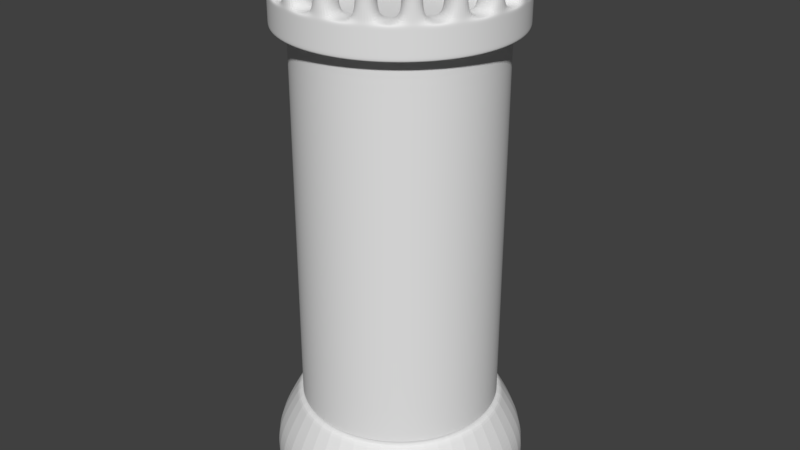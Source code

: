 # Source: Rook.blend  (saved by Blender 2.79.0; exported with 4.5.12 LTS)
import bpy
from mathutils import Matrix  # noqa: F401  (used for matrix-valued properties, if any)

bpy.ops.wm.read_factory_settings(use_empty=True)
scene = bpy.context.scene
scene.name = 'Scene'

# ---- collections
col_collection_1 = bpy.data.collections.new('Collection 1'); scene.collection.children.link(col_collection_1)

# ---- world
world_world = bpy.data.worlds.new('World'); scene.world = world_world
world_world.color = (0.05088, 0.05088, 0.05088)
world_world.use_sun_shadow = False
world_world.sun_shadow_jitter_overblur = 0.0
world_world.cycles.sampling_method = 'MANUAL'

# ---- meshes
me_cylinder = bpy.data.meshes.new('Cylinder')
me_cylinder.from_pydata([(0.0, 1.0, 0.2), (0.866, 0.5, 0.2), (0.866, -0.5, 0.2), (-8.742e-08, -1.0, 0.2), (-0.866, -0.5, 0.2), (-0.866, 0.5, 0.2), (0.0, 1.0, 0.0), (0.866, 0.5, 0.0), (0.866, -0.5, 0.0), (-8.742e-08, -1.0, 0.0), (-0.866, -0.5, 0.0), (-0.866, 0.5, 0.0), (0.6928, 0.4, 0.5), (-5.324e-10, 0.8, 0.5), (0.6928, -0.4, 0.5), (-7.047e-08, -0.8, 0.5), (-0.6928, -0.4, 0.5), (-0.6928, 0.4, 0.5), (0.1133, 0.6423, 0.5), (-4.305e-08, 0.6522, 0.5), (-4.305e-08, 0.6522, 2.994), (0.1133, 0.6423, 2.994), (0.2231, 0.6129, 2.994), (0.3261, 0.5649, 2.994), (0.4192, 0.4996, 2.994), (0.4996, 0.4192, 2.994), (0.5649, 0.3261, 2.994), (0.6129, 0.2231, 2.994), (0.6423, 0.1133, 2.994), (0.6522, -2.725e-09, 2.994), (0.6423, -0.1133, 2.994), (0.6129, -0.2231, 2.994), (0.5649, -0.3261, 2.994), (0.4996, -0.4192, 2.994), (0.4192, -0.4996, 2.994), (0.3261, -0.5649, 2.994), (0.2231, -0.6129, 2.994), (0.1133, -0.6423, 2.994), (2.109e-07, -0.6522, 2.994), (-0.1133, -0.6423, 2.994), (-0.2231, -0.6129, 2.994), (-0.3261, -0.5649, 2.994), (-0.4192, -0.4996, 2.994), (-0.4996, -0.4192, 2.994), (-0.5649, -0.3261, 2.994), (-0.6129, -0.2231, 2.994), (-0.6423, -0.1133, 2.994), (-0.6522, -3.552e-07, 2.994), (-0.6423, 0.1133, 2.994), (-0.6129, 0.2231, 2.994), (-0.5649, 0.3261, 2.994), (-0.4996, 0.4192, 2.994), (-0.4192, 0.4996, 2.994), (-0.3261, 0.5649, 2.994), (-0.2231, 0.6129, 2.994), (-0.1133, 0.6423, 2.994), (0.2231, 0.6129, 0.5), (0.3261, 0.5649, 0.5), (0.4192, 0.4996, 0.5), (0.4996, 0.4192, 0.5), (0.5649, 0.3261, 0.5), (0.6129, 0.2231, 0.5), (0.6423, 0.1133, 0.5), (0.6522, -2.725e-09, 0.5), (0.6423, -0.1133, 0.5), (0.6129, -0.2231, 0.5), (0.5649, -0.3261, 0.5), (0.4996, -0.4192, 0.5), (0.4192, -0.4996, 0.5), (0.3261, -0.5649, 0.5), (0.2231, -0.6129, 0.5), (0.1133, -0.6423, 0.5), (2.109e-07, -0.6522, 0.5), (-0.1133, -0.6423, 0.5), (-0.2231, -0.6129, 0.5), (-0.3261, -0.5649, 0.5), (-0.4192, -0.4996, 0.5), (-0.4996, -0.4192, 0.5), (-0.5649, -0.3261, 0.5), (-0.6129, -0.2231, 0.5), (-0.6423, -0.1133, 0.5), (-0.6522, -3.552e-07, 0.5), (-0.6423, 0.1133, 0.5), (-0.6129, 0.2231, 0.5), (-0.5649, 0.3261, 0.5), (-0.4996, 0.4192, 0.5), (-0.4192, 0.4996, 0.5), (-0.3261, 0.5649, 0.5), (-0.2231, 0.6129, 0.5), (-0.1133, 0.6423, 0.5), (0.1312, 0.7443, 2.994), (-4.505e-08, 0.7557, 2.994), (0.2585, 0.7102, 2.994), (0.3779, 0.6545, 2.994), (0.4858, 0.5789, 2.994), (0.5789, 0.4858, 2.994), (0.6545, 0.3779, 2.994), (0.7102, 0.2585, 2.994), (0.7443, 0.1312, 2.994), (0.7557, 1.602e-08, 2.994), (0.7443, -0.1312, 2.994), (0.7102, -0.2585, 2.994), (0.6545, -0.3779, 2.994), (0.5789, -0.4858, 2.994), (0.4858, -0.5789, 2.994), (0.3779, -0.6545, 2.994), (0.2585, -0.7102, 2.994), (0.1312, -0.7443, 2.994), (2.492e-07, -0.7557, 2.994), (-0.1312, -0.7443, 2.994), (-0.2585, -0.7102, 2.994), (-0.3779, -0.6545, 2.994), (-0.4858, -0.5789, 2.994), (-0.5789, -0.4858, 2.994), (-0.6545, -0.3779, 2.994), (-0.7102, -0.2585, 2.994), (-0.7443, -0.1312, 2.994), (-0.7557, -3.924e-07, 2.994), (-0.7443, 0.1312, 2.994), (-0.7102, 0.2585, 2.994), (-0.6545, 0.3779, 2.994), (-0.5789, 0.4858, 2.994), (-0.4858, 0.5789, 2.994), (-0.3779, 0.6545, 2.994), (-0.2585, 0.7102, 2.994), (-0.1312, 0.7443, 2.994), (0.1312, 0.7443, 3.193), (-2.27e-08, 0.7557, 3.193), (0.2585, 0.7102, 3.193), (0.3779, 0.6545, 3.193), (0.4858, 0.5789, 3.193), (0.5789, 0.4858, 3.193), (0.6545, 0.3779, 3.193), (0.7102, 0.2585, 3.193), (0.7443, 0.1312, 3.193), (0.7557, 1.602e-08, 3.193), (0.7443, -0.1312, 3.193), (0.7102, -0.2585, 3.193), (0.6545, -0.3779, 3.193), (0.5789, -0.4858, 3.193), (0.4858, -0.5789, 3.193), (0.3779, -0.6545, 3.193), (0.2585, -0.7102, 3.193), (0.1312, -0.7443, 3.193), (2.716e-07, -0.7557, 3.193), (-0.1312, -0.7443, 3.193), (-0.2585, -0.7102, 3.193), (-0.3779, -0.6545, 3.193), (-0.4858, -0.5789, 3.193), (-0.5789, -0.4858, 3.193), (-0.6545, -0.3779, 3.193), (-0.7102, -0.2585, 3.193), (-0.7443, -0.1312, 3.193), (-0.7557, -3.924e-07, 3.193), (-0.7443, 0.1312, 3.193), (-0.7102, 0.2585, 3.193), (-0.6545, 0.3779, 3.193), (-0.5789, 0.4858, 3.193), (-0.4858, 0.5789, 3.193), (-0.3779, 0.6545, 3.193), (-0.2585, 0.7102, 3.193), (-0.1312, 0.7443, 3.193), (0.1028, 0.5828, 3.193), (-2.891e-08, 0.5918, 3.193), (0.2024, 0.5561, 3.193), (0.2959, 0.5125, 3.193), (0.3804, 0.4534, 3.193), (0.4534, 0.3804, 3.193), (0.5125, 0.2959, 3.193), (0.5561, 0.2024, 3.193), (0.5828, 0.1028, 3.193), (0.5918, -1.546e-08, 3.193), (0.5828, -0.1028, 3.193), (0.5561, -0.2024, 3.193), (0.5125, -0.2959, 3.193), (0.4534, -0.3804, 3.193), (0.3804, -0.4534, 3.193), (0.2959, -0.5125, 3.193), (0.2024, -0.5561, 3.193), (0.1028, -0.5828, 3.193), (2.016e-07, -0.5918, 3.193), (-0.1028, -0.5828, 3.193), (-0.2024, -0.5561, 3.193), (-0.2959, -0.5125, 3.193), (-0.3804, -0.4534, 3.193), (-0.4534, -0.3804, 3.193), (-0.5125, -0.2959, 3.193), (-0.5561, -0.2024, 3.193), (-0.5828, -0.1028, 3.193), (-0.5918, -3.353e-07, 3.193), (-0.5828, 0.1028, 3.193), (-0.5561, 0.2024, 3.193), (-0.5125, 0.2959, 3.193), (-0.4534, 0.3804, 3.193), (-0.3804, 0.4534, 3.193), (-0.2959, 0.5125, 3.193), (-0.2024, 0.5561, 3.193), (-0.1028, 0.5828, 3.193), (0.1028, 0.5828, 3.037), (-1.332e-07, 0.5918, 3.037), (0.2024, 0.5561, 3.037), (0.2959, 0.5125, 3.037), (0.3804, 0.4534, 3.037), (0.4534, 0.3804, 3.037), (0.5125, 0.2959, 3.037), (0.5561, 0.2024, 3.037), (0.5828, 0.1028, 3.037), (0.5918, -1.546e-08, 3.037), (0.5828, -0.1028, 3.037), (0.5561, -0.2024, 3.037), (0.5125, -0.2959, 3.037), (0.4534, -0.3804, 3.037), (0.3804, -0.4534, 3.037), (0.2959, -0.5125, 3.037), (0.2024, -0.5561, 3.037), (0.1028, -0.5828, 3.037), (9.725e-08, -0.5918, 3.037), (-0.1028, -0.5828, 3.037), (-0.2024, -0.5561, 3.037), (-0.2959, -0.5125, 3.037), (-0.3804, -0.4534, 3.037), (-0.4534, -0.3804, 3.037), (-0.5125, -0.2959, 3.037), (-0.5561, -0.2024, 3.037), (-0.5828, -0.1028, 3.037), (-0.5918, -3.353e-07, 3.037), (-0.5828, 0.1028, 3.037), (-0.5561, 0.2024, 3.037), (-0.5125, 0.2959, 3.037), (-0.4534, 0.3804, 3.037), (-0.3804, 0.4534, 3.037), (-0.2959, 0.5125, 3.037), (-0.2024, 0.5561, 3.037), (-0.1028, 0.5828, 3.037), (0.2585, 0.7102, 3.365), (0.1312, 0.7443, 3.365), (0.4858, 0.5789, 3.365), (0.3779, 0.6545, 3.365), (0.6545, 0.3779, 3.365), (0.5789, 0.4858, 3.365), (0.7443, 0.1312, 3.365), (0.7102, 0.2585, 3.365), (0.7443, -0.1312, 3.365), (0.7557, 1.602e-08, 3.365), (0.6545, -0.3779, 3.365), (0.7102, -0.2585, 3.365), (0.4858, -0.5789, 3.365), (0.5789, -0.4858, 3.365), (0.2585, -0.7102, 3.365), (0.3779, -0.6545, 3.365), (2.716e-07, -0.7557, 3.365), (0.1312, -0.7443, 3.365), (-0.2585, -0.7102, 3.365), (-0.1312, -0.7443, 3.365), (-0.4858, -0.5789, 3.365), (-0.3779, -0.6545, 3.365), (-0.6545, -0.3779, 3.365), (-0.5789, -0.4858, 3.365), (-0.7443, -0.1312, 3.365), (-0.7102, -0.2585, 3.365), (-0.7443, 0.1312, 3.365), (-0.7557, -3.924e-07, 3.365), (-0.6545, 0.3779, 3.365), (-0.7102, 0.2585, 3.365), (-0.4858, 0.5789, 3.365), (-0.5789, 0.4858, 3.365), (-0.2585, 0.7102, 3.365), (-0.3779, 0.6545, 3.365), (-2.27e-08, 0.7557, 3.365), (-0.1312, 0.7443, 3.365), (0.2024, 0.5561, 3.365), (0.1028, 0.5828, 3.365), (0.3804, 0.4534, 3.365), (0.2959, 0.5125, 3.365), (0.5125, 0.2959, 3.365), (0.4534, 0.3804, 3.365), (0.5828, 0.1028, 3.365), (0.5561, 0.2024, 3.365), (0.5828, -0.1028, 3.365), (0.5918, -1.546e-08, 3.365), (0.5125, -0.2959, 3.365), (0.5561, -0.2024, 3.365), (0.3804, -0.4534, 3.365), (0.4534, -0.3804, 3.365), (0.2024, -0.5561, 3.365), (0.2959, -0.5125, 3.365), (2.016e-07, -0.5918, 3.365), (0.1028, -0.5828, 3.365), (-0.2024, -0.5561, 3.365), (-0.1028, -0.5828, 3.365), (-0.3804, -0.4534, 3.365), (-0.2959, -0.5125, 3.365), (-0.5125, -0.2959, 3.365), (-0.4534, -0.3804, 3.365), (-0.5828, -0.1028, 3.365), (-0.5561, -0.2024, 3.365), (-0.5828, 0.1028, 3.365), (-0.5918, -3.353e-07, 3.365), (-0.5125, 0.2959, 3.365), (-0.5561, 0.2024, 3.365), (-0.3804, 0.4534, 3.365), (-0.4534, 0.3804, 3.365), (-0.2024, 0.5561, 3.365), (-0.2959, 0.5125, 3.365), (-2.891e-08, 0.5918, 3.365), (-0.1028, 0.5828, 3.365), (0.0, 1.0, 0.006897), (0.866, 0.5, 0.006897), (0.866, -0.5, 0.006897), (-8.742e-08, -1.0, 0.006897), (-0.866, -0.5, 0.006897), (-0.866, 0.5, 0.006897), (-0.6985, 0.4033, 0.4902), (-5.149e-10, 0.8065, 0.4902), (-7.103e-08, -0.8065, 0.4902), (-0.6985, -0.4033, 0.4902), (0.6985, 0.4033, 0.4902), (0.6985, -0.4033, 0.4902), (-1.387e-07, -1.255e-07, 3.037), (-0.1028, 0.5828, 3.04), (0.5828, 0.1028, 3.04), (-0.2959, -0.5125, 3.04), (-0.2024, 0.5561, 3.04), (0.5561, 0.2024, 3.04), (-0.2024, -0.5561, 3.04), (-0.2959, 0.5125, 3.04), (0.5125, 0.2959, 3.04), (-0.1028, -0.5828, 3.04), (-0.3804, 0.4534, 3.04), (0.4534, 0.3804, 3.04), (9.87e-08, -0.5918, 3.04), (-0.4534, 0.3804, 3.04), (0.3804, 0.4534, 3.04), (0.1028, -0.5828, 3.04), (-0.5125, 0.2959, 3.04), (0.2959, 0.5125, 3.04), (0.2024, -0.5561, 3.04), (-0.5561, 0.2024, 3.04), (0.2024, 0.5561, 3.04), (0.2959, -0.5125, 3.04), (-0.5828, 0.1028, 3.04), (0.1028, 0.5828, 3.04), (-1.318e-07, 0.5918, 3.04), (0.3804, -0.4534, 3.04), (-0.5918, -3.353e-07, 3.04), (0.4534, -0.3804, 3.04), (-0.5828, -0.1028, 3.04), (0.5125, -0.2959, 3.04), (-0.5561, -0.2024, 3.04), (0.5561, -0.2024, 3.04), (-0.5125, -0.2959, 3.04), (-0.4534, -0.3804, 3.04), (0.5828, -0.1028, 3.04), (0.5918, -1.546e-08, 3.04), (-0.3804, -0.4534, 3.04), (0.4858, -0.5789, 3.363), (0.3804, -0.4534, 3.363), (0.4534, -0.3804, 3.363), (0.5789, -0.4858, 3.363), (0.5125, -0.2959, 3.359), (0.5561, -0.2024, 3.359), (0.7102, -0.2585, 3.359), (0.6545, -0.3779, 3.359), (0.5918, -1.546e-08, 3.355), (0.7557, 1.602e-08, 3.355), (0.5828, -0.1028, 3.355), (0.7443, -0.1312, 3.355), (0.5561, 0.2024, 3.357), (0.7102, 0.2585, 3.357), (0.7443, 0.1312, 3.357), (0.5828, 0.1028, 3.357), (0.4534, 0.3804, 3.361), (0.5789, 0.4858, 3.361), (0.6545, 0.3779, 3.361), (0.5125, 0.2959, 3.361), (0.3804, 0.4534, 3.361), (0.2959, 0.5125, 3.361), (0.3779, 0.6545, 3.361), (0.4858, 0.5789, 3.361), (0.2024, 0.5561, 3.361), (0.1028, 0.5828, 3.361), (0.1312, 0.7443, 3.361), (0.2585, 0.7102, 3.361), (-0.1028, 0.5828, 3.357), (-0.1312, 0.7443, 3.357), (-2.891e-08, 0.5918, 3.357), (-2.27e-08, 0.7557, 3.357), (-0.2959, 0.5125, 3.361), (-0.3779, 0.6545, 3.361), (-0.2585, 0.7102, 3.361), (-0.2024, 0.5561, 3.361), (-0.4858, 0.5789, 3.363), (-0.3804, 0.4534, 3.363), (-0.4534, 0.3804, 3.363), (-0.5789, 0.4858, 3.363), (-0.5125, 0.2959, 3.363), (-0.5561, 0.2024, 3.363), (-0.7102, 0.2585, 3.363), (-0.6545, 0.3779, 3.363), (-0.5828, 0.1028, 3.361), (-0.5918, -3.353e-07, 3.361), (-0.7557, -3.924e-07, 3.361), (-0.7443, 0.1312, 3.361), (-0.5828, -0.1028, 3.363), (-0.5561, -0.2024, 3.363), (-0.7102, -0.2585, 3.363), (-0.7443, -0.1312, 3.363), (-0.5125, -0.2959, 3.361), (-0.4534, -0.3804, 3.361), (-0.5789, -0.4858, 3.361), (-0.6545, -0.3779, 3.361), (-0.3779, -0.6545, 3.361), (-0.4858, -0.5789, 3.361), (-0.2959, -0.5125, 3.361), (-0.3804, -0.4534, 3.361), (-0.1028, -0.5828, 3.361), (-0.1312, -0.7443, 3.361), (-0.2585, -0.7102, 3.361), (-0.2024, -0.5561, 3.361), (2.716e-07, -0.7557, 3.361), (2.016e-07, -0.5918, 3.361), (0.1312, -0.7443, 3.361), (0.1028, -0.5828, 3.361), (0.3779, -0.6545, 3.361), (0.2585, -0.7102, 3.361), (0.2959, -0.5125, 3.361), (0.2024, -0.5561, 3.361), (-0.1312, -0.7443, 3.19), (-0.2585, -0.7102, 3.19), (0.6545, 0.3779, 3.19), (0.7102, 0.2585, 3.19), (-0.3779, 0.6545, 3.19), (-0.2585, 0.7102, 3.19), (-0.3779, -0.6545, 3.19), (0.7443, 0.1312, 3.19), (-0.1312, 0.7443, 3.19), (-0.4858, -0.5789, 3.19), (0.7557, 1.602e-08, 3.19), (-2.303e-08, 0.7557, 3.19), (-0.5789, -0.4858, 3.19), (0.7443, -0.1312, 3.19), (-0.6545, -0.3779, 3.19), (0.7102, -0.2585, 3.19), (-0.7102, -0.2585, 3.19), (0.6545, -0.3779, 3.19), (-0.7443, -0.1312, 3.19), (0.5789, -0.4858, 3.19), (-0.7557, -3.924e-07, 3.19), (0.4858, -0.5789, 3.19), (0.1312, 0.7443, 3.19), (-0.7443, 0.1312, 3.19), (0.3779, -0.6545, 3.19), (0.2585, 0.7102, 3.19), (-0.7102, 0.2585, 3.19), (0.2585, -0.7102, 3.19), (0.3779, 0.6545, 3.19), (-0.6545, 0.3779, 3.19), (0.1312, -0.7443, 3.19), (0.4858, 0.5789, 3.19), (-0.5789, 0.4858, 3.19), (2.713e-07, -0.7557, 3.19), (0.5789, 0.4858, 3.19), (-0.4858, 0.5789, 3.19), (-0.2585, -0.7102, 3.006), (0.7102, 0.2585, 3.006), (-0.2585, 0.7102, 3.006), (-0.3779, -0.6545, 3.006), (0.7443, 0.1312, 3.006), (-0.1312, 0.7443, 3.006), (-0.4858, -0.5789, 3.006), (0.7557, 1.602e-08, 3.006), (-4.375e-08, 0.7557, 3.006), (-0.5789, -0.4858, 3.006), (0.7443, -0.1312, 3.006), (-0.6545, -0.3779, 3.006), (0.7102, -0.2585, 3.006), (-0.7102, -0.2585, 3.006), (0.6545, -0.3779, 3.006), (-0.7443, -0.1312, 3.006), (0.5789, -0.4858, 3.006), (-0.7557, -3.924e-07, 3.006), (0.4858, -0.5789, 3.006), (0.1312, 0.7443, 3.006), (-0.7443, 0.1312, 3.006), (0.3779, -0.6545, 3.006), (0.2585, 0.7102, 3.006), (-0.7102, 0.2585, 3.006), (0.2585, -0.7102, 3.006), (0.3779, 0.6545, 3.006), (-0.6545, 0.3779, 3.006), (0.1312, -0.7443, 3.006), (0.4858, 0.5789, 3.006), (-0.5789, 0.4858, 3.006), (2.505e-07, -0.7557, 3.006), (0.5789, 0.4858, 3.006), (-0.4858, 0.5789, 3.006), (-0.1312, -0.7443, 3.006), (0.6545, 0.3779, 3.006), (-0.3779, 0.6545, 3.006), (-0.1133, 0.6423, 2.96), (-0.2231, 0.6129, 2.96), (-4.305e-08, 0.6522, 2.96), (-0.3261, 0.5649, 2.96), (-0.4192, 0.4996, 2.96), (-0.4996, 0.4192, 2.96), (-0.5649, 0.3261, 2.96), (-0.6129, 0.2231, 2.96), (-0.6423, 0.1133, 2.96), (-0.6522, -3.552e-07, 2.96), (-0.6423, -0.1133, 2.96), (-0.6129, -0.2231, 2.96), (-0.5649, -0.3261, 2.96), (-0.4996, -0.4192, 2.96), (-0.4192, -0.4996, 2.96), (-0.3261, -0.5649, 2.96), (-0.2231, -0.6129, 2.96), (-0.1133, -0.6423, 2.96), (2.109e-07, -0.6522, 2.96), (0.1133, -0.6423, 2.96), (0.2231, -0.6129, 2.96), (0.3261, -0.5649, 2.96), (0.4192, -0.4996, 2.96), (0.4996, -0.4192, 2.96), (0.5649, -0.3261, 2.96), (0.6129, -0.2231, 2.96), (0.6423, -0.1133, 2.96), (0.6522, -2.725e-09, 2.96), (0.6423, 0.1133, 2.96), (0.6129, 0.2231, 2.96), (0.5649, 0.3261, 2.96), (0.4996, 0.4192, 2.96), (0.4192, 0.4996, 2.96), (0.3261, 0.5649, 2.96), (0.2231, 0.6129, 2.96), (0.1133, 0.6423, 2.96), (0.5828, -0.1028, 3.191), (-0.5125, -0.2959, 3.191), (0.5561, -0.2024, 3.191), (-0.5561, -0.2024, 3.191), (0.5125, -0.2959, 3.191), (-0.5828, -0.1028, 3.191), (0.4534, -0.3804, 3.191), (-0.5918, -3.353e-07, 3.191), (0.3804, -0.4534, 3.191), (0.1028, 0.5828, 3.191), (-0.5828, 0.1028, 3.191), (0.2959, -0.5125, 3.191), (0.2024, 0.5561, 3.191), (-0.5561, 0.2024, 3.191), (0.2024, -0.5561, 3.191), (0.2959, 0.5125, 3.191), (-0.5125, 0.2959, 3.191), (0.1028, -0.5828, 3.191), (0.3804, 0.4534, 3.191), (-0.4534, 0.3804, 3.191), (1.999e-07, -0.5918, 3.191), (0.4534, 0.3804, 3.191), (-0.3804, 0.4534, 3.191), (-0.1028, -0.5828, 3.191), (0.5125, 0.2959, 3.191), (-0.2959, 0.5125, 3.191), (-0.2024, -0.5561, 3.191), (0.5561, 0.2024, 3.191), (-0.2024, 0.5561, 3.191), (-0.2959, -0.5125, 3.191), (0.5828, 0.1028, 3.191), (-0.1028, 0.5828, 3.191), (-0.3804, -0.4534, 3.191), (-3.059e-08, 0.5918, 3.191), (-0.4534, -0.3804, 3.191), (0.5918, -1.546e-08, 3.191)], [], [(306, 0, 1, 307), (307, 1, 2, 308), (308, 2, 3, 309), (309, 3, 4, 310), (313, 312, 17, 13), (310, 4, 5, 311), (311, 5, 0, 306), (11, 6, 7, 8, 9, 10), (12, 13, 17, 16, 15, 14), (315, 314, 15, 16), (317, 316, 12, 14), (316, 313, 13, 12), (312, 315, 16, 17), (314, 317, 14, 15), (501, 20, 21, 534), (534, 21, 22, 533), (533, 22, 23, 532), (532, 23, 24, 531), (531, 24, 25, 530), (530, 25, 26, 529), (529, 26, 27, 528), (528, 27, 28, 527), (527, 28, 29, 526), (526, 29, 30, 525), (525, 30, 31, 524), (524, 31, 32, 523), (523, 32, 33, 522), (522, 33, 34, 521), (521, 34, 35, 520), (520, 35, 36, 519), (519, 36, 37, 518), (518, 37, 38, 517), (517, 38, 39, 516), (516, 39, 40, 515), (515, 40, 41, 514), (514, 41, 42, 513), (513, 42, 43, 512), (512, 43, 44, 511), (511, 44, 45, 510), (510, 45, 46, 509), (509, 46, 47, 508), (508, 47, 48, 507), (507, 48, 49, 506), (506, 49, 50, 505), (505, 50, 51, 504), (504, 51, 52, 503), (503, 52, 53, 502), (502, 53, 54, 500), (26, 25, 95, 96), (500, 54, 55, 499), (499, 55, 20, 501), (428, 427, 145, 146), (35, 34, 104, 105), (44, 43, 113, 114), (53, 52, 122, 123), (22, 21, 90, 92), (31, 30, 100, 101), (40, 39, 109, 110), (49, 48, 118, 119), (27, 26, 96, 97), (36, 35, 105, 106), (45, 44, 114, 115), (54, 53, 123, 124), (23, 22, 92, 93), (32, 31, 101, 102), (41, 40, 110, 111), (50, 49, 119, 120), (55, 54, 124, 125), (28, 27, 97, 98), (37, 36, 106, 107), (46, 45, 115, 116), (20, 55, 125, 91), (24, 23, 93, 94), (33, 32, 102, 103), (42, 41, 111, 112), (51, 50, 120, 121), (29, 28, 98, 99), (38, 37, 107, 108), (47, 46, 116, 117), (25, 24, 94, 95), (34, 33, 103, 104), (43, 42, 112, 113), (21, 20, 91, 90), (52, 51, 121, 122), (30, 29, 99, 100), (39, 38, 108, 109), (48, 47, 117, 118), (141, 140, 176, 177), (430, 429, 132, 133), (432, 431, 159, 160), (433, 428, 146, 147), (434, 430, 133, 134), (435, 432, 160, 161), (436, 433, 147, 148), (437, 434, 134, 135), (438, 435, 161, 127), (439, 436, 148, 149), (440, 437, 135, 136), (441, 439, 149, 150), (442, 440, 136, 137), (443, 441, 150, 151), (444, 442, 137, 138), (445, 443, 151, 152), (446, 444, 138, 139), (447, 445, 152, 153), (448, 446, 139, 140), (449, 438, 127, 126), (450, 447, 153, 154), (451, 448, 140, 141), (452, 449, 126, 128), (453, 450, 154, 155), (454, 451, 141, 142), (455, 452, 128, 129), (456, 453, 155, 156), (457, 454, 142, 143), (458, 455, 129, 130), (459, 456, 156, 157), (460, 457, 143, 144), (461, 458, 130, 131), (462, 459, 157, 158), (427, 460, 144, 145), (429, 461, 131, 132), (431, 462, 158, 159), (352, 353, 207, 208), (376, 375, 272, 273), (155, 154, 190, 191), (396, 395, 298, 299), (129, 128, 164, 165), (368, 367, 277, 241), (143, 142, 178, 179), (418, 417, 252, 288), (157, 156, 192, 193), (412, 411, 255, 254), (131, 130, 166, 167), (380, 379, 270, 271), (145, 144, 180, 181), (400, 399, 296, 297), (159, 158, 194, 195), (388, 387, 303, 267), (133, 132, 168, 169), (374, 373, 238, 274), (147, 146, 182, 183), (417, 416, 253, 252), (161, 160, 196, 197), (404, 403, 294, 295), (135, 134, 170, 171), (416, 415, 289, 253), (149, 148, 184, 185), (392, 391, 264, 300), (419, 421, 251, 250), (137, 136, 172, 173), (151, 150, 186, 187), (408, 407, 292, 293), (372, 371, 275, 239), (139, 138, 174, 175), (153, 152, 188, 189), (420, 419, 250, 286), (126, 127, 163, 162), (424, 423, 249, 248), (225, 224, 318), (350, 351, 221, 222), (349, 352, 208, 209), (348, 350, 222, 223), (347, 349, 209, 210), (346, 348, 223, 224), (345, 347, 210, 211), (344, 346, 224, 225), (343, 345, 211, 212), (341, 342, 199, 198), (340, 344, 225, 226), (339, 343, 212, 213), (338, 341, 198, 200), (337, 340, 226, 227), (336, 339, 213, 214), (335, 338, 200, 201), (334, 337, 227, 228), (333, 336, 214, 215), (332, 335, 201, 202), (331, 334, 228, 229), (330, 333, 215, 216), (329, 332, 202, 203), (328, 331, 229, 230), (327, 330, 216, 217), (326, 329, 203, 204), (325, 328, 230, 231), (324, 327, 217, 218), (323, 326, 204, 205), (322, 325, 231, 232), (321, 324, 218, 219), (320, 323, 205, 206), (319, 322, 232, 233), (354, 321, 219, 220), (353, 320, 206, 207), (342, 319, 233, 199), (351, 354, 220, 221), (234, 235, 271, 270), (248, 249, 285, 284), (262, 263, 299, 298), (236, 237, 273, 272), (250, 251, 287, 286), (264, 265, 301, 300), (238, 239, 275, 274), (252, 253, 289, 288), (266, 267, 303, 302), (240, 241, 277, 276), (254, 255, 291, 290), (268, 269, 305, 304), (242, 243, 279, 278), (256, 257, 293, 292), (244, 245, 281, 280), (258, 259, 295, 294), (246, 247, 283, 282), (260, 261, 297, 296), (410, 409, 257, 256), (390, 389, 266, 302), (411, 413, 291, 255), (393, 392, 300, 301), (371, 374, 274, 275), (406, 405, 259, 258), (370, 369, 240, 276), (384, 383, 305, 269), (387, 390, 302, 303), (367, 370, 276, 277), (402, 401, 261, 260), (414, 412, 254, 290), (382, 381, 235, 234), (364, 363, 279, 243), (383, 385, 304, 305), (363, 365, 278, 279), (398, 397, 263, 262), (385, 386, 268, 304), (378, 377, 237, 236), (356, 355, 246, 282), (409, 408, 293, 257), (423, 425, 285, 249), (360, 359, 280, 281), (391, 394, 265, 264), (365, 366, 242, 278), (373, 372, 239, 238), (381, 380, 271, 235), (407, 410, 256, 292), (379, 382, 234, 270), (357, 356, 282, 283), (389, 388, 267, 266), (361, 360, 281, 245), (369, 368, 241, 240), (399, 402, 260, 296), (405, 404, 295, 259), (397, 396, 299, 263), (425, 426, 284, 285), (386, 384, 269, 268), (359, 362, 244, 280), (366, 364, 243, 242), (426, 424, 248, 284), (403, 406, 258, 294), (377, 376, 273, 237), (422, 420, 286, 287), (358, 357, 283, 247), (362, 361, 245, 244), (395, 398, 262, 298), (401, 400, 297, 261), (421, 422, 287, 251), (415, 418, 288, 289), (355, 358, 247, 246), (375, 378, 236, 272), (394, 393, 301, 265), (413, 414, 290, 291), (11, 311, 306, 6), (10, 310, 311, 11), (9, 309, 310, 10), (8, 308, 309, 9), (7, 307, 308, 8), (6, 306, 307, 7), (3, 2, 317, 314), (5, 4, 315, 312), (1, 0, 313, 316), (2, 1, 316, 317), (4, 3, 314, 315), (0, 5, 312, 313), (537, 535, 352, 349), (212, 211, 318), (198, 199, 318), (226, 225, 318), (213, 212, 318), (200, 198, 318), (227, 226, 318), (214, 213, 318), (201, 200, 318), (228, 227, 318), (215, 214, 318), (202, 201, 318), (229, 228, 318), (216, 215, 318), (203, 202, 318), (230, 229, 318), (217, 216, 318), (204, 203, 318), (231, 230, 318), (218, 217, 318), (205, 204, 318), (232, 231, 318), (219, 218, 318), (206, 205, 318), (233, 232, 318), (220, 219, 318), (207, 206, 318), (199, 233, 318), (221, 220, 318), (208, 207, 318), (222, 221, 318), (209, 208, 318), (223, 222, 318), (210, 209, 318), (224, 223, 318), (211, 210, 318), (538, 536, 350, 348), (539, 537, 349, 347), (540, 538, 348, 346), (541, 539, 347, 345), (542, 540, 346, 344), (543, 541, 345, 343), (544, 568, 342, 341), (545, 542, 344, 340), (546, 543, 343, 339), (547, 544, 341, 338), (548, 545, 340, 337), (549, 546, 339, 336), (550, 547, 338, 335), (551, 548, 337, 334), (552, 549, 336, 333), (553, 550, 335, 332), (554, 551, 334, 331), (555, 552, 333, 330), (556, 553, 332, 329), (557, 554, 331, 328), (558, 555, 330, 327), (559, 556, 329, 326), (560, 557, 328, 325), (561, 558, 327, 324), (562, 559, 326, 323), (563, 560, 325, 322), (564, 561, 324, 321), (565, 562, 323, 320), (566, 563, 322, 319), (567, 564, 321, 354), (570, 565, 320, 353), (568, 566, 319, 342), (569, 567, 354, 351), (536, 569, 351, 350), (535, 570, 353, 352), (140, 139, 358, 355), (139, 175, 357, 358), (175, 176, 356, 357), (176, 140, 355, 356), (138, 137, 361, 362), (174, 138, 362, 359), (137, 173, 360, 361), (173, 174, 359, 360), (136, 135, 364, 366), (172, 136, 366, 365), (171, 172, 365, 363), (135, 171, 363, 364), (134, 133, 368, 369), (169, 170, 370, 367), (170, 134, 369, 370), (133, 169, 367, 368), (132, 131, 372, 373), (167, 168, 374, 371), (131, 167, 371, 372), (168, 132, 373, 374), (166, 130, 378, 375), (129, 165, 376, 377), (130, 129, 377, 378), (165, 166, 375, 376), (164, 128, 382, 379), (126, 162, 380, 381), (128, 126, 381, 382), (162, 164, 379, 380), (127, 161, 384, 386), (163, 127, 386, 385), (197, 163, 385, 383), (161, 197, 383, 384), (160, 159, 388, 389), (195, 196, 390, 387), (196, 160, 389, 390), (159, 195, 387, 388), (157, 193, 393, 394), (158, 157, 394, 391), (193, 194, 392, 393), (194, 158, 391, 392), (192, 156, 398, 395), (155, 191, 396, 397), (156, 155, 397, 398), (191, 192, 395, 396), (153, 189, 400, 401), (190, 154, 402, 399), (154, 153, 401, 402), (189, 190, 399, 400), (188, 152, 406, 403), (151, 187, 404, 405), (152, 151, 405, 406), (187, 188, 403, 404), (186, 150, 410, 407), (149, 185, 408, 409), (150, 149, 409, 410), (185, 186, 407, 408), (183, 184, 414, 413), (184, 148, 412, 414), (147, 183, 413, 411), (148, 147, 411, 412), (181, 182, 418, 415), (145, 181, 415, 416), (146, 145, 416, 417), (182, 146, 417, 418), (143, 179, 422, 421), (179, 180, 420, 422), (180, 144, 419, 420), (144, 143, 421, 419), (178, 142, 424, 426), (177, 178, 426, 425), (141, 177, 425, 423), (142, 141, 423, 424), (498, 495, 462, 431), (497, 494, 461, 429), (496, 493, 460, 427), (495, 492, 459, 462), (494, 491, 458, 461), (493, 490, 457, 460), (492, 489, 456, 459), (491, 488, 455, 458), (490, 487, 454, 457), (489, 486, 453, 456), (488, 485, 452, 455), (487, 484, 451, 454), (486, 483, 450, 453), (485, 482, 449, 452), (484, 481, 448, 451), (483, 480, 447, 450), (482, 471, 438, 449), (481, 479, 446, 448), (480, 478, 445, 447), (479, 477, 444, 446), (478, 476, 443, 445), (477, 475, 442, 444), (476, 474, 441, 443), (475, 473, 440, 442), (474, 472, 439, 441), (473, 470, 437, 440), (472, 469, 436, 439), (471, 468, 435, 438), (470, 467, 434, 437), (469, 466, 433, 436), (468, 465, 432, 435), (467, 464, 430, 434), (466, 463, 428, 433), (465, 498, 431, 432), (464, 497, 429, 430), (463, 496, 427, 428), (110, 109, 496, 463), (97, 96, 497, 464), (124, 123, 498, 465), (111, 110, 463, 466), (98, 97, 464, 467), (125, 124, 465, 468), (112, 111, 466, 469), (99, 98, 467, 470), (91, 125, 468, 471), (113, 112, 469, 472), (100, 99, 470, 473), (114, 113, 472, 474), (101, 100, 473, 475), (115, 114, 474, 476), (102, 101, 475, 477), (116, 115, 476, 478), (103, 102, 477, 479), (117, 116, 478, 480), (104, 103, 479, 481), (90, 91, 471, 482), (118, 117, 480, 483), (105, 104, 481, 484), (92, 90, 482, 485), (119, 118, 483, 486), (106, 105, 484, 487), (93, 92, 485, 488), (120, 119, 486, 489), (107, 106, 487, 490), (94, 93, 488, 491), (121, 120, 489, 492), (108, 107, 490, 493), (95, 94, 491, 494), (122, 121, 492, 495), (109, 108, 493, 496), (96, 95, 494, 497), (123, 122, 495, 498), (89, 499, 501, 19), (88, 500, 499, 89), (87, 502, 500, 88), (86, 503, 502, 87), (85, 504, 503, 86), (84, 505, 504, 85), (83, 506, 505, 84), (82, 507, 506, 83), (81, 508, 507, 82), (80, 509, 508, 81), (79, 510, 509, 80), (78, 511, 510, 79), (77, 512, 511, 78), (76, 513, 512, 77), (75, 514, 513, 76), (74, 515, 514, 75), (73, 516, 515, 74), (72, 517, 516, 73), (71, 518, 517, 72), (70, 519, 518, 71), (69, 520, 519, 70), (68, 521, 520, 69), (67, 522, 521, 68), (66, 523, 522, 67), (65, 524, 523, 66), (64, 525, 524, 65), (63, 526, 525, 64), (62, 527, 526, 63), (61, 528, 527, 62), (60, 529, 528, 61), (59, 530, 529, 60), (58, 531, 530, 59), (57, 532, 531, 58), (56, 533, 532, 57), (18, 534, 533, 56), (19, 501, 534, 18), (172, 171, 570, 535), (186, 185, 569, 536), (185, 184, 567, 569), (163, 197, 566, 568), (171, 170, 565, 570), (184, 183, 564, 567), (197, 196, 563, 566), (170, 169, 562, 565), (183, 182, 561, 564), (196, 195, 560, 563), (169, 168, 559, 562), (182, 181, 558, 561), (195, 194, 557, 560), (168, 167, 556, 559), (181, 180, 555, 558), (194, 193, 554, 557), (167, 166, 553, 556), (180, 179, 552, 555), (193, 192, 551, 554), (166, 165, 550, 553), (179, 178, 549, 552), (192, 191, 548, 551), (165, 164, 547, 550), (178, 177, 546, 549), (191, 190, 545, 548), (164, 162, 544, 547), (177, 176, 543, 546), (190, 189, 542, 545), (162, 163, 568, 544), (176, 175, 541, 543), (189, 188, 540, 542), (175, 174, 539, 541), (188, 187, 538, 540), (174, 173, 537, 539), (187, 186, 536, 538), (173, 172, 535, 537)])
me_cylinder.use_remesh_preserve_volume = False
me_cylinder.use_remesh_preserve_attributes = False
me_cylinder.use_mirror_vertex_groups = False
me_cylinder.update()

# ---- objects
ob_cylinder = bpy.data.objects.new('Cylinder', me_cylinder)

# ---- transforms, parenting, visibility, modifiers, constraints
ob_cylinder.location = (0.0, 0.0, 0.0)
ob_cylinder.lineart.crease_threshold = 0.0
_m = ob_cylinder.modifiers.new('Subsurf', 'SUBSURF')
_m.uv_smooth = 'PRESERVE_CORNERS'
_m.levels = 3
_m.render_levels = 3
_m.show_only_control_edges = False

# ---- collection membership
col_collection_1.objects.link(ob_cylinder)

# ---- scene / render settings (as saved in the file)
scene.frame_start = 1; scene.frame_end = 250; scene.frame_set(1)
scene.render.engine = 'BLENDER_EEVEE_NEXT'
scene.render.resolution_percentage = 50
scene.render.dither_intensity = 0.0
scene.cycles.use_denoising = False
scene.cycles.samples = 128
scene.cycles.sampling_pattern = 'TABULATED_SOBOL'
scene.cycles.use_adaptive_sampling = False
scene.cycles.use_light_tree = False
scene.cycles.blur_glossy = 0.0
scene.cycles.sample_clamp_indirect = 0.0
scene.view_settings.view_transform = 'Standard'
bpy.context.view_layer.update()

# ---- added for rendering (the .blend has no active camera and no usable light): camera, sun
cam_auto = bpy.data.cameras.new('AutoCamera')
cam_auto.lens = 50.0
cam_auto.sensor_width = 36.0
cam_auto.clip_end = 1000.0
ob_auto_camera = bpy.data.objects.new('AutoCamera', cam_auto)
scene.collection.objects.link(ob_auto_camera)
ob_auto_camera.location = (3.9603, -4.75236, 4.85062)
ob_auto_camera.rotation_euler = (1.09748, -7.21219e-08, 0.694738)
scene.camera = ob_auto_camera
light_auto_sun = bpy.data.lights.new('AutoSun', 'SUN')
light_auto_sun.energy = 3.0
light_auto_sun.angle = 0.0523599
ob_auto_sun = bpy.data.objects.new('AutoSun', light_auto_sun)
scene.collection.objects.link(ob_auto_sun)
ob_auto_sun.rotation_euler = (0.872665, 0.174533, 0.523599)
bpy.context.view_layer.update()
